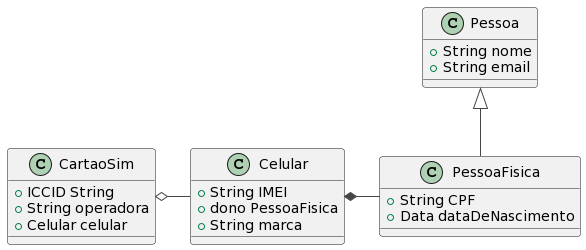

The diagram above was rendered by PlantUML. Its source (embedded in the PNG):
@startuml
!theme vibrant

skin rose

Celular -left-o CartaoSim
Pessoa <|-down- PessoaFisica

Celular  *-right-  PessoaFisica

class Pessoa {
  +String nome
  +String email
}

class PessoaFisica{
  +String CPF
  +Data dataDeNascimento
}

class Celular{
  +String IMEI
  +dono PessoaFisica
  +String marca
}

class CartaoSim{
  +ICCID String
  +String operadora
  +Celular celular
}
@enduml